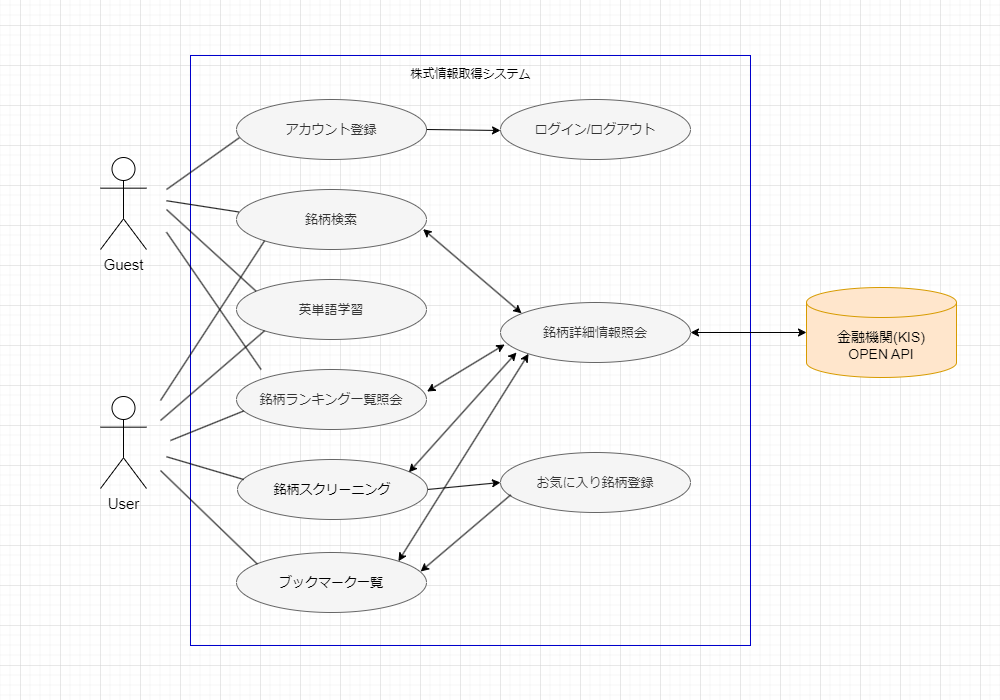

The diagram above was exported from draw.io. Its source (the exported page's mxGraphModel, read from the mxfile embedded in the PNG):
<mxGraphModel dx="1500" dy="746" grid="1" gridSize="10" guides="1" tooltips="1" connect="1" arrows="1" fold="1" page="1" pageScale="1" pageWidth="1000" pageHeight="700" background="#ffffff" math="0" shadow="0">
  <root>
    <mxCell id="0" />
    <mxCell id="1" parent="0" />
    <mxCell id="-p0SegOM2ES0au1Rwsk9-4" value="Guest" style="shape=umlActor;verticalLabelPosition=bottom;verticalAlign=top;html=1;outlineConnect=0;fontSize=15;" parent="1" vertex="1">
      <mxGeometry x="100" y="157" width="46" height="92" as="geometry" />
    </mxCell>
    <mxCell id="-p0SegOM2ES0au1Rwsk9-5" value="User" style="shape=umlActor;verticalLabelPosition=bottom;verticalAlign=top;html=1;outlineConnect=0;fontSize=15;fontStyle=0" parent="1" vertex="1">
      <mxGeometry x="100" y="396" width="46" height="92" as="geometry" />
    </mxCell>
    <mxCell id="-p0SegOM2ES0au1Rwsk9-10" value="" style="rounded=0;whiteSpace=wrap;html=1;fillColor=none;strokeColor=#0000CC;" parent="1" vertex="1">
      <mxGeometry x="190" y="55" width="560" height="590" as="geometry" />
    </mxCell>
    <mxCell id="-p0SegOM2ES0au1Rwsk9-11" value="株式情報取得システム" style="text;html=1;align=center;verticalAlign=middle;resizable=0;points=[];autosize=1;strokeColor=none;fillColor=none;" parent="1" vertex="1">
      <mxGeometry x="400" y="59" width="140" height="30" as="geometry" />
    </mxCell>
    <mxCell id="-p0SegOM2ES0au1Rwsk9-12" value="アカウント登録" style="ellipse;whiteSpace=wrap;html=1;fillColor=#f5f5f5;strokeColor=#666666;fontColor=#333333;fontSize=13;" parent="1" vertex="1">
      <mxGeometry x="236" y="99" width="190" height="60" as="geometry" />
    </mxCell>
    <mxCell id="-p0SegOM2ES0au1Rwsk9-13" value="銘柄検索" style="ellipse;whiteSpace=wrap;html=1;fillColor=#f5f5f5;fontColor=#333333;strokeColor=#666666;fontSize=13;" parent="1" vertex="1">
      <mxGeometry x="236" y="189" width="190" height="60" as="geometry" />
    </mxCell>
    <mxCell id="-p0SegOM2ES0au1Rwsk9-14" value="銘柄詳細情報照会" style="ellipse;whiteSpace=wrap;html=1;fillColor=#f5f5f5;fontColor=#333333;strokeColor=#666666;fontSize=13;" parent="1" vertex="1">
      <mxGeometry x="500" y="302" width="190" height="60" as="geometry" />
    </mxCell>
    <mxCell id="-p0SegOM2ES0au1Rwsk9-16" value="銘柄ランキング一覧照会" style="ellipse;whiteSpace=wrap;html=1;fillColor=#f5f5f5;fontColor=#333333;strokeColor=#666666;fontSize=13;" parent="1" vertex="1">
      <mxGeometry x="236" y="369" width="190" height="60" as="geometry" />
    </mxCell>
    <mxCell id="-p0SegOM2ES0au1Rwsk9-17" value="英単語学習" style="ellipse;whiteSpace=wrap;html=1;fillColor=#f5f5f5;fontColor=#333333;strokeColor=#666666;fontSize=13;" parent="1" vertex="1">
      <mxGeometry x="236" y="279" width="190" height="60" as="geometry" />
    </mxCell>
    <mxCell id="-p0SegOM2ES0au1Rwsk9-18" value="銘柄スクリーニング" style="ellipse;whiteSpace=wrap;html=1;fillColor=#f5f5f5;strokeColor=#666666;fontSize=13;" parent="1" vertex="1">
      <mxGeometry x="237" y="459" width="190" height="60" as="geometry" />
    </mxCell>
    <mxCell id="-p0SegOM2ES0au1Rwsk9-19" value="お気に入り銘柄登録" style="ellipse;whiteSpace=wrap;html=1;fillColor=#f5f5f5;fontColor=#333333;strokeColor=#666666;fontSize=13;" parent="1" vertex="1">
      <mxGeometry x="500" y="452" width="190" height="60" as="geometry" />
    </mxCell>
    <mxCell id="-p0SegOM2ES0au1Rwsk9-20" value="ブックマーク一覧" style="ellipse;whiteSpace=wrap;html=1;fillColor=#f5f5f5;strokeColor=#666666;fontSize=13;" parent="1" vertex="1">
      <mxGeometry x="236" y="552" width="190" height="60" as="geometry" />
    </mxCell>
    <mxCell id="-p0SegOM2ES0au1Rwsk9-22" value="金融機関(KIS)&lt;br style=&quot;font-size: 14px;&quot;&gt;OPEN API" style="shape=cylinder3;whiteSpace=wrap;html=1;boundedLbl=1;backgroundOutline=1;size=15;fillColor=#ffe6cc;strokeColor=#d79b00;fontSize=14;" parent="1" vertex="1">
      <mxGeometry x="806" y="287" width="150" height="90" as="geometry" />
    </mxCell>
    <mxCell id="-p0SegOM2ES0au1Rwsk9-31" value="" style="endArrow=none;html=1;rounded=0;entryX=0.015;entryY=0.637;entryDx=0;entryDy=0;entryPerimeter=0;" parent="1" edge="1" target="-p0SegOM2ES0au1Rwsk9-12">
      <mxGeometry width="50" height="50" relative="1" as="geometry">
        <mxPoint x="166" y="189" as="sourcePoint" />
        <mxPoint x="236" y="139" as="targetPoint" />
      </mxGeometry>
    </mxCell>
    <mxCell id="-p0SegOM2ES0au1Rwsk9-32" value="" style="endArrow=none;html=1;rounded=0;entryX=0.011;entryY=0.374;entryDx=0;entryDy=0;entryPerimeter=0;" parent="1" target="-p0SegOM2ES0au1Rwsk9-13" edge="1">
      <mxGeometry width="50" height="50" relative="1" as="geometry">
        <mxPoint x="166" y="200.24" as="sourcePoint" />
        <mxPoint x="259.63" y="199.00000000000006" as="targetPoint" />
      </mxGeometry>
    </mxCell>
    <mxCell id="-p0SegOM2ES0au1Rwsk9-33" value="" style="endArrow=none;html=1;rounded=0;entryX=0.102;entryY=0.192;entryDx=0;entryDy=0;entryPerimeter=0;" parent="1" target="-p0SegOM2ES0au1Rwsk9-17" edge="1">
      <mxGeometry width="50" height="50" relative="1" as="geometry">
        <mxPoint x="166" y="209" as="sourcePoint" />
        <mxPoint x="266" y="279" as="targetPoint" />
      </mxGeometry>
    </mxCell>
    <mxCell id="-p0SegOM2ES0au1Rwsk9-34" value="" style="endArrow=none;html=1;rounded=0;entryX=0.182;entryY=0.122;entryDx=0;entryDy=0;entryPerimeter=0;" parent="1" edge="1">
      <mxGeometry width="50" height="50" relative="1" as="geometry">
        <mxPoint x="166" y="231.68" as="sourcePoint" />
        <mxPoint x="260.58000000000004" y="368.99999999999994" as="targetPoint" />
      </mxGeometry>
    </mxCell>
    <mxCell id="-p0SegOM2ES0au1Rwsk9-35" value="" style="endArrow=none;html=1;rounded=0;exitX=0.038;exitY=0.258;exitDx=0;exitDy=0;exitPerimeter=0;" parent="1" edge="1">
      <mxGeometry width="50" height="50" relative="1" as="geometry">
        <mxPoint x="243.22000000000003" y="479.00000000000006" as="sourcePoint" />
        <mxPoint x="166" y="456.23111111111115" as="targetPoint" />
      </mxGeometry>
    </mxCell>
    <mxCell id="-p0SegOM2ES0au1Rwsk9-36" value="" style="endArrow=none;html=1;rounded=0;exitX=0.038;exitY=0.691;exitDx=0;exitDy=0;exitPerimeter=0;" parent="1" source="-p0SegOM2ES0au1Rwsk9-16" edge="1">
      <mxGeometry width="50" height="50" relative="1" as="geometry">
        <mxPoint x="235.99999999999994" y="419" as="sourcePoint" />
        <mxPoint x="170" y="440" as="targetPoint" />
      </mxGeometry>
    </mxCell>
    <mxCell id="-p0SegOM2ES0au1Rwsk9-37" value="" style="endArrow=none;html=1;rounded=0;exitX=0;exitY=1;exitDx=0;exitDy=0;" parent="1" source="-p0SegOM2ES0au1Rwsk9-17" edge="1">
      <mxGeometry width="50" height="50" relative="1" as="geometry">
        <mxPoint x="236" y="329" as="sourcePoint" />
        <mxPoint x="160" y="420" as="targetPoint" />
      </mxGeometry>
    </mxCell>
    <mxCell id="-p0SegOM2ES0au1Rwsk9-38" value="" style="endArrow=none;html=1;rounded=0;exitX=0;exitY=1;exitDx=0;exitDy=0;" parent="1" source="-p0SegOM2ES0au1Rwsk9-13" edge="1">
      <mxGeometry width="50" height="50" relative="1" as="geometry">
        <mxPoint x="251.58000000000004" y="252.28999999999996" as="sourcePoint" />
        <mxPoint x="160" y="400" as="targetPoint" />
      </mxGeometry>
    </mxCell>
    <mxCell id="-p0SegOM2ES0au1Rwsk9-39" value="" style="endArrow=none;html=1;rounded=0;exitX=0.11;exitY=0.194;exitDx=0;exitDy=0;exitPerimeter=0;" parent="1" source="-p0SegOM2ES0au1Rwsk9-20" edge="1">
      <mxGeometry width="50" height="50" relative="1" as="geometry">
        <mxPoint x="256" y="559" as="sourcePoint" />
        <mxPoint x="160" y="470" as="targetPoint" />
      </mxGeometry>
    </mxCell>
    <mxCell id="-p0SegOM2ES0au1Rwsk9-46" value="" style="endArrow=classic;html=1;rounded=0;entryX=0.969;entryY=0.317;entryDx=0;entryDy=0;entryPerimeter=0;exitX=0.054;exitY=0.706;exitDx=0;exitDy=0;exitPerimeter=0;" parent="1" target="-p0SegOM2ES0au1Rwsk9-20" edge="1" source="-p0SegOM2ES0au1Rwsk9-19">
      <mxGeometry width="50" height="50" relative="1" as="geometry">
        <mxPoint x="511" y="495" as="sourcePoint" />
        <mxPoint x="476" y="502" as="targetPoint" />
      </mxGeometry>
    </mxCell>
    <mxCell id="-p0SegOM2ES0au1Rwsk9-56" value="" style="endArrow=classic;startArrow=classic;html=1;rounded=0;entryX=0;entryY=0.5;entryDx=0;entryDy=0;entryPerimeter=0;exitX=1;exitY=0.5;exitDx=0;exitDy=0;" parent="1" source="-p0SegOM2ES0au1Rwsk9-14" target="-p0SegOM2ES0au1Rwsk9-22" edge="1">
      <mxGeometry width="50" height="50" relative="1" as="geometry">
        <mxPoint x="616" y="362" as="sourcePoint" />
        <mxPoint x="666" y="312" as="targetPoint" />
      </mxGeometry>
    </mxCell>
    <mxCell id="-p0SegOM2ES0au1Rwsk9-57" value="" style="endArrow=classic;startArrow=classic;html=1;rounded=0;entryX=0;entryY=1;entryDx=0;entryDy=0;exitX=1;exitY=0;exitDx=0;exitDy=0;" parent="1" source="-p0SegOM2ES0au1Rwsk9-20" target="-p0SegOM2ES0au1Rwsk9-14" edge="1">
      <mxGeometry width="50" height="50" relative="1" as="geometry">
        <mxPoint x="406" y="552" as="sourcePoint" />
        <mxPoint x="456" y="502" as="targetPoint" />
      </mxGeometry>
    </mxCell>
    <mxCell id="-p0SegOM2ES0au1Rwsk9-58" value="" style="endArrow=classic;startArrow=classic;html=1;rounded=0;entryX=0.022;entryY=0.7;entryDx=0;entryDy=0;exitX=1.003;exitY=0.367;exitDx=0;exitDy=0;exitPerimeter=0;entryPerimeter=0;" parent="1" source="-p0SegOM2ES0au1Rwsk9-16" target="-p0SegOM2ES0au1Rwsk9-14" edge="1">
      <mxGeometry width="50" height="50" relative="1" as="geometry">
        <mxPoint x="406" y="375" as="sourcePoint" />
        <mxPoint x="456" y="325" as="targetPoint" />
      </mxGeometry>
    </mxCell>
    <mxCell id="-p0SegOM2ES0au1Rwsk9-59" value="" style="endArrow=classic;startArrow=classic;html=1;rounded=0;exitX=0.902;exitY=0.213;exitDx=0;exitDy=0;exitPerimeter=0;" parent="1" source="-p0SegOM2ES0au1Rwsk9-18" edge="1">
      <mxGeometry width="50" height="50" relative="1" as="geometry">
        <mxPoint x="437" y="394" as="sourcePoint" />
        <mxPoint x="516" y="352" as="targetPoint" />
      </mxGeometry>
    </mxCell>
    <mxCell id="-p0SegOM2ES0au1Rwsk9-60" value="" style="endArrow=classic;startArrow=classic;html=1;rounded=0;entryX=0.111;entryY=0.18;entryDx=0;entryDy=0;exitX=0.982;exitY=0.66;exitDx=0;exitDy=0;exitPerimeter=0;entryPerimeter=0;" parent="1" source="-p0SegOM2ES0au1Rwsk9-13" target="-p0SegOM2ES0au1Rwsk9-14" edge="1">
      <mxGeometry width="50" height="50" relative="1" as="geometry">
        <mxPoint x="437" y="394" as="sourcePoint" />
        <mxPoint x="514" y="354" as="targetPoint" />
      </mxGeometry>
    </mxCell>
    <mxCell id="-p0SegOM2ES0au1Rwsk9-61" value="" style="endArrow=classic;html=1;rounded=0;entryX=0;entryY=0.5;entryDx=0;entryDy=0;exitX=1;exitY=0.5;exitDx=0;exitDy=0;" parent="1" source="-p0SegOM2ES0au1Rwsk9-18" target="-p0SegOM2ES0au1Rwsk9-19" edge="1">
      <mxGeometry width="50" height="50" relative="1" as="geometry">
        <mxPoint x="426" y="492" as="sourcePoint" />
        <mxPoint x="476" y="442" as="targetPoint" />
      </mxGeometry>
    </mxCell>
    <mxCell id="Dgc2fx_yUfjeTQYekhmz-2" value="ログイン/ログアウト" style="ellipse;whiteSpace=wrap;html=1;fillColor=#f5f5f5;fontColor=#333333;strokeColor=#666666;fontSize=13;" vertex="1" parent="1">
      <mxGeometry x="500" y="99" width="190" height="60" as="geometry" />
    </mxCell>
    <mxCell id="Dgc2fx_yUfjeTQYekhmz-6" value="" style="endArrow=classic;html=1;rounded=0;exitX=1;exitY=0.5;exitDx=0;exitDy=0;" edge="1" parent="1" source="-p0SegOM2ES0au1Rwsk9-12">
      <mxGeometry width="50" height="50" relative="1" as="geometry">
        <mxPoint x="500" y="250" as="sourcePoint" />
        <mxPoint x="500" y="130" as="targetPoint" />
      </mxGeometry>
    </mxCell>
  </root>
</mxGraphModel>